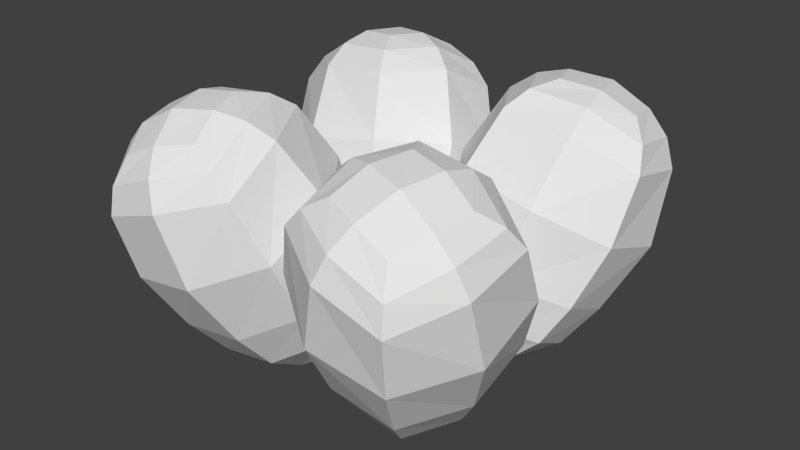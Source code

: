 # Source: balloons.blend  (saved by Blender 2.69.0; exported with 4.5.12 LTS)
import bpy
from mathutils import Matrix  # noqa: F401  (used for matrix-valued properties, if any)

bpy.ops.wm.read_factory_settings(use_empty=True)
scene = bpy.context.scene
scene.name = 'Scene'

# ---- collections
col_collection_1 = bpy.data.collections.new('Collection 1'); scene.collection.children.link(col_collection_1)

# ---- materials (node trees are filled in below, after node groups)
mat_material_001 = bpy.data.materials.new('Material.001')
mat_material_001.alpha_threshold = 0.0
mat_material_001.use_transparent_shadow = False
mat_material_001.roughness = 0.5
mat_material_001.line_color = (0.0, 0.0, 0.0, 1.0)

# ---- material node trees

# ---- world
world_world = bpy.data.worlds.new('World'); scene.world = world_world
world_world.color = (0.05088, 0.05088, 0.05088)
world_world.use_sun_shadow = False
world_world.sun_shadow_jitter_overblur = 0.0
world_world.cycles.sampling_method = 'MANUAL'
world_world.cycles.sample_map_resolution = 256

# ---- meshes
me_cube_001 = bpy.data.meshes.new('Cube.001')
me_cube_001.from_pydata([(0.9646, 0.2142, 0.6727), (0.2474, 0.04818, 0.9129), (0.01047, 0.7514, 0.6915), (0.7277, 0.9174, 0.4512), (1.135, 0.4927, 1.375), (0.4181, 0.3268, 1.615), (0.1812, 1.03, 1.394), (0.8984, 1.196, 1.153), (0.982, 0.6948, 1.596), (0.5745, 0.6005, 1.732), (0.4399, 1.0, 1.606), (0.8474, 1.094, 1.47), (0.6204, 0.1739, 0.2387), (0.2603, 0.09054, 0.3593), (0.1414, 0.4436, 0.2481), (0.5014, 0.5269, 0.1275), (1.104, 0.3261, 1.028), (0.8185, 0.3362, 1.569), (0.3076, 0.1418, 1.295), (0.6309, 0.02106, 0.791), (0.2173, 0.6747, 1.581), (0.04451, 0.9227, 1.049), (0.02185, 0.364, 0.803), (0.5199, 1.222, 1.29), (0.841, 1.107, 0.7826), (0.3284, 0.9188, 0.5083), (1.121, 0.8839, 1.278), (0.9375, 0.5759, 0.4963), (0.7925, 0.6463, 1.706), (0.4999, 0.8111, 1.711), (0.6472, 1.078, 1.57), (0.9398, 0.9129, 1.564), (1.085, 0.5871, 1.5), (0.8881, 1.172, 1.316), (0.2916, 1.034, 1.516), (0.4886, 0.4491, 1.7), (0.4388, 0.09653, 0.2699), (0.1703, 0.2478, 0.2751), (0.3055, 0.4924, 0.1452), (0.5741, 0.3412, 0.1399), (0.6263, 0.7444, 0.2481), (0.8216, 0.1647, 0.4307), (0.03501, 0.6075, 0.4462), (0.2303, 0.02782, 0.6287), (0.754, 0.1032, 1.215), (0.0409, 0.5047, 1.229), (0.3999, 1.154, 0.8844), (1.113, 0.7528, 0.8704), (0.78, 0.4519, 0.271), (1.056, 0.9114, 1.435), (0.731, 0.8801, 1.684), (0.5817, 1.179, 1.444), (0.3428, 0.7463, 1.674), (0.8174, 0.4791, 1.664), (0.3598, 0.2743, 0.1567), (0.2973, 0.7237, 0.2805), (0.05426, 0.2839, 0.5141), (0.537, 0.0121, 0.5046), (-0.9646, 0.2142, 0.6727), (-0.2474, 0.04818, 0.9129), (-0.01047, 0.7514, 0.6915), (-0.7277, 0.9174, 0.4512), (-1.135, 0.4927, 1.375), (-0.4181, 0.3268, 1.615), (-0.1812, 1.03, 1.394), (-0.8984, 1.196, 1.153), (-0.982, 0.6948, 1.596), (-0.5745, 0.6005, 1.732), (-0.4399, 1.0, 1.606), (-0.8474, 1.094, 1.47), (-0.6204, 0.1739, 0.2387), (-0.2603, 0.09054, 0.3593), (-0.1414, 0.4436, 0.2481), (-0.5014, 0.5269, 0.1275), (-1.104, 0.3261, 1.028), (-0.8185, 0.3362, 1.569), (-0.3076, 0.1418, 1.295), (-0.6309, 0.02106, 0.791), (-0.2173, 0.6747, 1.581), (-0.04451, 0.9227, 1.049), (-0.02185, 0.364, 0.803), (-0.5199, 1.222, 1.29), (-0.841, 1.107, 0.7826), (-0.3284, 0.9188, 0.5083), (-1.121, 0.8839, 1.278), (-0.9375, 0.5759, 0.4963), (-0.7925, 0.6463, 1.706), (-0.4999, 0.8111, 1.711), (-0.6472, 1.078, 1.57), (-0.9398, 0.9129, 1.564), (-1.085, 0.5871, 1.5), (-0.8881, 1.172, 1.316), (-0.2916, 1.034, 1.516), (-0.4886, 0.4491, 1.7), (-0.4388, 0.09653, 0.2699), (-0.1703, 0.2478, 0.2751), (-0.3055, 0.4924, 0.1452), (-0.5741, 0.3412, 0.1399), (-0.6263, 0.7444, 0.2481), (-0.8216, 0.1647, 0.4307), (-0.03501, 0.6075, 0.4462), (-0.2303, 0.02782, 0.6287), (-0.754, 0.1032, 1.215), (-0.0409, 0.5047, 1.229), (-0.3999, 1.154, 0.8844), (-1.113, 0.7528, 0.8704), (-0.78, 0.4519, 0.271), (-1.056, 0.9114, 1.435), (-0.731, 0.8801, 1.684), (-0.5817, 1.179, 1.444), (-0.3428, 0.7463, 1.674), (-0.8174, 0.4791, 1.664), (-0.3598, 0.2743, 0.1567), (-0.2973, 0.7237, 0.2805), (-0.05426, 0.2839, 0.5141), (-0.537, 0.0121, 0.5046), (0.9646, -0.2142, 0.6727), (0.2474, -0.04818, 0.9129), (0.01047, -0.7514, 0.6915), (0.7277, -0.9174, 0.4512), (1.135, -0.4927, 1.375), (0.4181, -0.3268, 1.615), (0.1812, -1.03, 1.394), (0.8984, -1.196, 1.153), (0.982, -0.6948, 1.596), (0.5745, -0.6005, 1.732), (0.4399, -1.0, 1.606), (0.8474, -1.094, 1.47), (0.6204, -0.1739, 0.2387), (0.2603, -0.09054, 0.3593), (0.1414, -0.4436, 0.2481), (0.5014, -0.5269, 0.1275), (1.104, -0.3261, 1.028), (0.8185, -0.3362, 1.569), (0.3076, -0.1418, 1.295), (0.6309, -0.02106, 0.791), (0.2173, -0.6747, 1.581), (0.04451, -0.9227, 1.049), (0.02185, -0.364, 0.803), (0.5199, -1.222, 1.29), (0.841, -1.107, 0.7826), (0.3284, -0.9188, 0.5083), (1.121, -0.8839, 1.278), (0.9375, -0.5759, 0.4963), (0.7925, -0.6463, 1.706), (0.4999, -0.8111, 1.711), (0.6472, -1.078, 1.57), (0.9398, -0.9129, 1.564), (1.085, -0.5871, 1.5), (0.8881, -1.172, 1.316), (0.2916, -1.034, 1.516), (0.4886, -0.4491, 1.7), (0.4388, -0.09653, 0.2699), (0.1703, -0.2478, 0.2751), (0.3055, -0.4924, 0.1452), (0.5741, -0.3412, 0.1399), (0.6263, -0.7444, 0.2481), (0.8216, -0.1647, 0.4307), (0.03501, -0.6075, 0.4462), (0.2303, -0.02782, 0.6287), (0.754, -0.1032, 1.215), (0.0409, -0.5047, 1.229), (0.3999, -1.154, 0.8844), (1.113, -0.7528, 0.8704), (0.78, -0.4519, 0.271), (1.056, -0.9114, 1.435), (0.731, -0.8801, 1.684), (0.5817, -1.179, 1.444), (0.3428, -0.7463, 1.674), (0.8174, -0.4791, 1.664), (0.3598, -0.2743, 0.1567), (0.2973, -0.7237, 0.2805), (0.05426, -0.2839, 0.5141), (0.537, -0.0121, 0.5046), (-0.9646, -0.2142, 0.6727), (-0.2474, -0.04818, 0.9129), (-0.01047, -0.7514, 0.6915), (-0.7277, -0.9174, 0.4512), (-1.135, -0.4927, 1.375), (-0.4181, -0.3268, 1.615), (-0.1812, -1.03, 1.394), (-0.8984, -1.196, 1.153), (-0.982, -0.6948, 1.596), (-0.5745, -0.6005, 1.732), (-0.4399, -1.0, 1.606), (-0.8474, -1.094, 1.47), (-0.6204, -0.1739, 0.2387), (-0.2603, -0.09054, 0.3593), (-0.1414, -0.4436, 0.2481), (-0.5014, -0.5269, 0.1275), (-1.104, -0.3261, 1.028), (-0.8185, -0.3362, 1.569), (-0.3076, -0.1418, 1.295), (-0.6309, -0.02106, 0.791), (-0.2173, -0.6747, 1.581), (-0.04451, -0.9227, 1.049), (-0.02185, -0.364, 0.803), (-0.5199, -1.222, 1.29), (-0.841, -1.107, 0.7826), (-0.3284, -0.9188, 0.5083), (-1.121, -0.8839, 1.278), (-0.9375, -0.5759, 0.4963), (-0.7925, -0.6463, 1.706), (-0.4999, -0.8111, 1.711), (-0.6472, -1.078, 1.57), (-0.9398, -0.9129, 1.564), (-1.085, -0.5871, 1.5), (-0.8881, -1.172, 1.316), (-0.2916, -1.034, 1.516), (-0.4886, -0.4491, 1.7), (-0.4388, -0.09653, 0.2699), (-0.1703, -0.2478, 0.2751), (-0.3055, -0.4924, 0.1452), (-0.5741, -0.3412, 0.1399), (-0.6263, -0.7444, 0.2481), (-0.8216, -0.1647, 0.4307), (-0.03501, -0.6075, 0.4462), (-0.2303, -0.02782, 0.6287), (-0.754, -0.1032, 1.215), (-0.0409, -0.5047, 1.229), (-0.3999, -1.154, 0.8844), (-1.113, -0.7528, 0.8704), (-0.78, -0.4519, 0.271), (-1.056, -0.9114, 1.435), (-0.731, -0.8801, 1.684), (-0.5817, -1.179, 1.444), (-0.3428, -0.7463, 1.674), (-0.8174, -0.4791, 1.664), (-0.3598, -0.2743, 0.1567), (-0.2973, -0.7237, 0.2805), (-0.05426, -0.2839, 0.5141), (-0.537, -0.0121, 0.5046)], [], [(44, 18, 1, 19), (45, 21, 2, 22), (46, 24, 3, 25), (47, 16, 0, 27), (48, 41, 12, 39), (49, 33, 11, 31), (50, 29, 9, 28), (51, 34, 10, 30), (52, 35, 9, 29), (53, 32, 8, 28), (54, 37, 14, 38), (55, 40, 15, 38), (56, 42, 14, 37), (57, 43, 13, 36), (16, 44, 19, 0), (4, 17, 44, 16), (17, 5, 18, 44), (18, 45, 22, 1), (5, 20, 45, 18), (20, 6, 21, 45), (21, 46, 25, 2), (6, 23, 46, 21), (23, 7, 24, 46), (24, 47, 27, 3), (7, 26, 47, 24), (26, 4, 16, 47), (40, 48, 39, 15), (3, 27, 48, 40), (27, 0, 41, 48), (32, 49, 31, 8), (4, 26, 49, 32), (26, 7, 33, 49), (31, 50, 28, 8), (11, 30, 50, 31), (30, 10, 29, 50), (33, 51, 30, 11), (7, 23, 51, 33), (23, 6, 34, 51), (34, 52, 29, 10), (6, 20, 52, 34), (20, 5, 35, 52), (35, 53, 28, 9), (5, 17, 53, 35), (17, 4, 32, 53), (39, 54, 38, 15), (12, 36, 54, 39), (36, 13, 37, 54), (42, 55, 38, 14), (2, 25, 55, 42), (25, 3, 40, 55), (43, 56, 37, 13), (1, 22, 56, 43), (22, 2, 42, 56), (41, 57, 36, 12), (0, 19, 57, 41), (19, 1, 43, 57), (102, 77, 59, 76), (103, 80, 60, 79), (104, 83, 61, 82), (105, 85, 58, 74), (106, 97, 70, 99), (107, 89, 69, 91), (108, 86, 67, 87), (109, 88, 68, 92), (110, 87, 67, 93), (111, 86, 66, 90), (112, 96, 72, 95), (113, 96, 73, 98), (114, 95, 72, 100), (115, 94, 71, 101), (74, 58, 77, 102), (62, 74, 102, 75), (75, 102, 76, 63), (76, 59, 80, 103), (63, 76, 103, 78), (78, 103, 79, 64), (79, 60, 83, 104), (64, 79, 104, 81), (81, 104, 82, 65), (82, 61, 85, 105), (65, 82, 105, 84), (84, 105, 74, 62), (98, 73, 97, 106), (61, 98, 106, 85), (85, 106, 99, 58), (90, 66, 89, 107), (62, 90, 107, 84), (84, 107, 91, 65), (89, 66, 86, 108), (69, 89, 108, 88), (88, 108, 87, 68), (91, 69, 88, 109), (65, 91, 109, 81), (81, 109, 92, 64), (92, 68, 87, 110), (64, 92, 110, 78), (78, 110, 93, 63), (93, 67, 86, 111), (63, 93, 111, 75), (75, 111, 90, 62), (97, 73, 96, 112), (70, 97, 112, 94), (94, 112, 95, 71), (100, 72, 96, 113), (60, 100, 113, 83), (83, 113, 98, 61), (101, 71, 95, 114), (59, 101, 114, 80), (80, 114, 100, 60), (99, 70, 94, 115), (58, 99, 115, 77), (77, 115, 101, 59), (160, 135, 117, 134), (161, 138, 118, 137), (162, 141, 119, 140), (163, 143, 116, 132), (164, 155, 128, 157), (165, 147, 127, 149), (166, 144, 125, 145), (167, 146, 126, 150), (168, 145, 125, 151), (169, 144, 124, 148), (170, 154, 130, 153), (171, 154, 131, 156), (172, 153, 130, 158), (173, 152, 129, 159), (132, 116, 135, 160), (120, 132, 160, 133), (133, 160, 134, 121), (134, 117, 138, 161), (121, 134, 161, 136), (136, 161, 137, 122), (137, 118, 141, 162), (122, 137, 162, 139), (139, 162, 140, 123), (140, 119, 143, 163), (123, 140, 163, 142), (142, 163, 132, 120), (156, 131, 155, 164), (119, 156, 164, 143), (143, 164, 157, 116), (148, 124, 147, 165), (120, 148, 165, 142), (142, 165, 149, 123), (147, 124, 144, 166), (127, 147, 166, 146), (146, 166, 145, 126), (149, 127, 146, 167), (123, 149, 167, 139), (139, 167, 150, 122), (150, 126, 145, 168), (122, 150, 168, 136), (136, 168, 151, 121), (151, 125, 144, 169), (121, 151, 169, 133), (133, 169, 148, 120), (155, 131, 154, 170), (128, 155, 170, 152), (152, 170, 153, 129), (158, 130, 154, 171), (118, 158, 171, 141), (141, 171, 156, 119), (159, 129, 153, 172), (117, 159, 172, 138), (138, 172, 158, 118), (157, 128, 152, 173), (116, 157, 173, 135), (135, 173, 159, 117), (218, 192, 175, 193), (219, 195, 176, 196), (220, 198, 177, 199), (221, 190, 174, 201), (222, 215, 186, 213), (223, 207, 185, 205), (224, 203, 183, 202), (225, 208, 184, 204), (226, 209, 183, 203), (227, 206, 182, 202), (228, 211, 188, 212), (229, 214, 189, 212), (230, 216, 188, 211), (231, 217, 187, 210), (190, 218, 193, 174), (178, 191, 218, 190), (191, 179, 192, 218), (192, 219, 196, 175), (179, 194, 219, 192), (194, 180, 195, 219), (195, 220, 199, 176), (180, 197, 220, 195), (197, 181, 198, 220), (198, 221, 201, 177), (181, 200, 221, 198), (200, 178, 190, 221), (214, 222, 213, 189), (177, 201, 222, 214), (201, 174, 215, 222), (206, 223, 205, 182), (178, 200, 223, 206), (200, 181, 207, 223), (205, 224, 202, 182), (185, 204, 224, 205), (204, 184, 203, 224), (207, 225, 204, 185), (181, 197, 225, 207), (197, 180, 208, 225), (208, 226, 203, 184), (180, 194, 226, 208), (194, 179, 209, 226), (209, 227, 202, 183), (179, 191, 227, 209), (191, 178, 206, 227), (213, 228, 212, 189), (186, 210, 228, 213), (210, 187, 211, 228), (216, 229, 212, 188), (176, 199, 229, 216), (199, 177, 214, 229), (217, 230, 211, 187), (175, 196, 230, 217), (196, 176, 216, 230), (215, 231, 210, 186), (174, 193, 231, 215), (193, 175, 217, 231)])
_uv = me_cube_001.uv_layers.new(name='UVMap')
_uv.uv.foreach_set('vector', [0.8036, 0.07397, 0.886, 0.07069, 0.886, 0.1424, 0.814, 0.1546, 0.2396, 0.3172, 0.3187, 0.3407, 0.2953, 0.4087, 0.2233, 0.397, 0.5085, 0.8258, 0.5902, 0.817, 0.5901, 0.8746, 0.5182, 0.8875, 0.2361, 0.134, 0.3169, 0.1172, 0.3282, 0.1844, 0.2589, 0.2064, 0.848, 0.7731, 0.8958, 0.7701, 0.8907, 0.812, 0.862, 0.8178, 0.5902, 0.6886, 0.5676, 0.7253, 0.552, 0.6994, 0.5628, 0.6732, 0.1172, 0.8283, 0.1091, 0.8696, 0.06979, 0.8595, 0.07396, 0.8209, 0.5076, 0.721, 0.4539, 0.7213, 0.4742, 0.6966, 0.5118, 0.6932, 0.1004, 0.8998, 0.04407, 0.8785, 0.06979, 0.8595, 0.1091, 0.8696, 0.04331, 0.8209, 0.05767, 0.777, 0.07908, 0.7901, 0.07396, 0.8209, 0.8643, 0.8568, 0.8581, 0.8861, 0.8234, 0.8851, 0.8243, 0.8588, 0.7801, 0.8467, 0.7911, 0.7902, 0.8269, 0.8242, 0.8243, 0.8588, 0.2153, 0.4507, 0.2748, 0.456, 0.2504, 0.4953, 0.2148, 0.4946, 0.8236, 0.2082, 0.8818, 0.1939, 0.8706, 0.2395, 0.8365, 0.2506, 0.7394, 0.09276, 0.8036, 0.07397, 0.814, 0.1546, 0.754, 0.1623, 0.7447, 0.02648, 0.8041, 0.003994, 0.8036, 0.07397, 0.7394, 0.09276, 0.8041, 0.003994, 0.8767, 0.006604, 0.886, 0.07069, 0.8036, 0.07397, 0.1749, 0.3135, 0.2396, 0.3172, 0.2233, 0.397, 0.1658, 0.3842, 0.2021, 0.2521, 0.264, 0.2506, 0.2396, 0.3172, 0.1749, 0.3135, 0.264, 0.2506, 0.3316, 0.2766, 0.3187, 0.3407, 0.2396, 0.3172, 0.4384, 0.8116, 0.5085, 0.8258, 0.5182, 0.8875, 0.4533, 0.8697, 0.4419, 0.7482, 0.5057, 0.7519, 0.5085, 0.8258, 0.4384, 0.8116, 0.5057, 0.7519, 0.5787, 0.7531, 0.5902, 0.817, 0.5085, 0.8258, 0.1721, 0.1411, 0.2361, 0.134, 0.2589, 0.2064, 0.1979, 0.2059, 0.1658, 0.07208, 0.2236, 0.05743, 0.2361, 0.134, 0.1721, 0.1411, 0.2236, 0.05743, 0.2962, 0.05056, 0.3169, 0.1172, 0.2361, 0.134, 0.7911, 0.7902, 0.848, 0.7731, 0.862, 0.8178, 0.8269, 0.8242, 0.76, 0.7586, 0.8272, 0.7327, 0.848, 0.7731, 0.7911, 0.7902, 0.2589, 0.2064, 0.3282, 0.1844, 0.3315, 0.2296, 0.2761, 0.2506, 0.283, 0.02569, 0.2233, 0.02879, 0.2273, 0.005948, 0.2669, 0.006001, 0.2962, 0.05056, 0.2236, 0.05743, 0.2233, 0.02879, 0.283, 0.02569, 0.2236, 0.05743, 0.1658, 0.07208, 0.1746, 0.04359, 0.2233, 0.02879, 0.1192, 0.7946, 0.1172, 0.8283, 0.07396, 0.8209, 0.07908, 0.7901, 0.552, 0.6994, 0.5118, 0.6932, 0.5201, 0.6638, 0.5628, 0.6732, 0.1543, 0.8433, 0.1442, 0.8802, 0.1091, 0.8696, 0.1172, 0.8283, 0.5676, 0.7253, 0.5076, 0.721, 0.5118, 0.6932, 0.552, 0.6994, 0.5787, 0.7531, 0.5057, 0.7519, 0.5076, 0.721, 0.5676, 0.7253, 0.5057, 0.7519, 0.4419, 0.7482, 0.4539, 0.7213, 0.5076, 0.721, 0.1531, 0.9089, 0.1004, 0.8998, 0.1091, 0.8696, 0.1442, 0.8802, 0.1543, 0.9326, 0.08974, 0.9265, 0.1004, 0.8998, 0.1531, 0.9089, 0.08974, 0.9265, 0.02328, 0.8961, 0.04407, 0.8785, 0.1004, 0.8998, 0.04407, 0.8785, 0.04331, 0.8209, 0.07396, 0.8209, 0.06979, 0.8595, 0.02328, 0.8961, 0.01747, 0.8265, 0.04331, 0.8209, 0.04407, 0.8785, 0.3315, 0.02097, 0.2962, 0.05056, 0.283, 0.02569, 0.3085, 0.0, 0.862, 0.8178, 0.8643, 0.8568, 0.8243, 0.8588, 0.8269, 0.8242, 0.8907, 0.812, 0.8958, 0.8451, 0.8643, 0.8568, 0.862, 0.8178, 0.8958, 0.8451, 0.8871, 0.8729, 0.8581, 0.8861, 0.8643, 0.8568, 0.7853, 0.8901, 0.7801, 0.8467, 0.8243, 0.8588, 0.8234, 0.8851, 0.2953, 0.4087, 0.3316, 0.4385, 0.3012, 0.4836, 0.2748, 0.456, 0.7416, 0.8256, 0.76, 0.7586, 0.7911, 0.7902, 0.7801, 0.8467, 0.1681, 0.4358, 0.2153, 0.4507, 0.2148, 0.4946, 0.1854, 0.483, 0.1658, 0.3842, 0.2233, 0.397, 0.2153, 0.4507, 0.1681, 0.4358, 0.2233, 0.397, 0.2953, 0.4087, 0.2748, 0.456, 0.2153, 0.4507, 0.7729, 0.2103, 0.8236, 0.2082, 0.8365, 0.2506, 0.8043, 0.2495, 0.754, 0.1623, 0.814, 0.1546, 0.8236, 0.2082, 0.7729, 0.2103, 0.814, 0.1546, 0.886, 0.1424, 0.8818, 0.1939, 0.8236, 0.2082, 0.6597, 0.6949, 0.6696, 0.6141, 0.7416, 0.6255, 0.7416, 0.6973, 0.08343, 0.4396, 0.09368, 0.359, 0.1658, 0.3709, 0.1658, 0.4426, 0.8156, 0.5819, 0.8187, 0.5183, 0.8906, 0.53, 0.8963, 0.5891, 0.4824, 0.1836, 0.4076, 0.1836, 0.4097, 0.1105, 0.4766, 0.1014, 0.3613, 0.1811, 0.3315, 0.1741, 0.3353, 0.1388, 0.3661, 0.1215, 0.8963, 0.7168, 0.8694, 0.7327, 0.8615, 0.7078, 0.8778, 0.6819, 0.8813, 0.3431, 0.8381, 0.3475, 0.8352, 0.307, 0.8745, 0.2996, 0.8184, 0.6873, 0.8214, 0.7146, 0.7824, 0.7113, 0.762, 0.6871, 0.8663, 0.2715, 0.8745, 0.2996, 0.8352, 0.307, 0.8097, 0.2891, 0.8071, 0.3491, 0.8381, 0.3475, 0.8414, 0.3857, 0.8189, 0.4043, 0.4672, 0.9874, 0.506, 0.9815, 0.5126, 1.014, 0.4796, 1.023, 0.5504, 0.9695, 0.506, 0.9815, 0.4987, 0.9461, 0.5319, 0.9126, 0.1029, 0.3053, 0.1149, 0.2628, 0.1492, 0.2737, 0.1612, 0.3194, 0.678, 0.5605, 0.688, 0.5183, 0.7226, 0.5289, 0.7364, 0.5741, 0.5902, 0.6777, 0.6053, 0.6077, 0.6696, 0.6141, 0.6597, 0.6949, 0.5939, 0.7442, 0.5902, 0.6777, 0.6597, 0.6949, 0.6572, 0.7655, 0.6572, 0.7655, 0.6597, 0.6949, 0.7416, 0.6973, 0.7302, 0.762, 0.01747, 0.4209, 0.03223, 0.3514, 0.09368, 0.359, 0.08343, 0.4396, 0.02226, 0.4871, 0.01747, 0.4209, 0.08343, 0.4396, 0.08296, 0.5095, 0.08296, 0.5095, 0.08343, 0.4396, 0.1658, 0.4426, 0.1558, 0.5066, 0.7416, 0.596, 0.7514, 0.5362, 0.8187, 0.5183, 0.8156, 0.5819, 0.7492, 0.6602, 0.7416, 0.596, 0.8156, 0.5819, 0.8165, 0.6566, 0.8165, 0.6566, 0.8156, 0.5819, 0.8963, 0.5891, 0.8885, 0.654, 0.4946, 0.2506, 0.4258, 0.2448, 0.4076, 0.1836, 0.4824, 0.1836, 0.5624, 0.2372, 0.4946, 0.2506, 0.4824, 0.1836, 0.5595, 0.1748, 0.5595, 0.1748, 0.4824, 0.1836, 0.4766, 0.1014, 0.5462, 0.1029, 0.5319, 0.9126, 0.4987, 0.9461, 0.4641, 0.9467, 0.4751, 0.9071, 0.4258, 0.2448, 0.3795, 0.2322, 0.3613, 0.1811, 0.4076, 0.1836, 0.4076, 0.1836, 0.3613, 0.1811, 0.3661, 0.1215, 0.4097, 0.1105, 0.8189, 0.4043, 0.8414, 0.3857, 0.8813, 0.3846, 0.8772, 0.4093, 0.5462, 0.1029, 0.5741, 0.1095, 0.5875, 0.1681, 0.5595, 0.1748, 0.5595, 0.1748, 0.5875, 0.1681, 0.5875, 0.2211, 0.5624, 0.2372, 0.8813, 0.3846, 0.8414, 0.3857, 0.8381, 0.3475, 0.8813, 0.3431, 0.9152, 0.3757, 0.8813, 0.3846, 0.8813, 0.3431, 0.9178, 0.3367, 0.9178, 0.3367, 0.8813, 0.3431, 0.8745, 0.2996, 0.909, 0.297, 0.8778, 0.6819, 0.8615, 0.7078, 0.8214, 0.7146, 0.8184, 0.6873, 0.8885, 0.654, 0.8778, 0.6819, 0.8184, 0.6873, 0.8165, 0.6566, 0.8165, 0.6566, 0.8184, 0.6873, 0.762, 0.6871, 0.7492, 0.6602, 0.9178, 0.2746, 0.909, 0.297, 0.8745, 0.2996, 0.8663, 0.2715, 0.1558, 0.5066, 0.1464, 0.5264, 0.08675, 0.5297, 0.08296, 0.5095, 0.8556, 0.2506, 0.8663, 0.2715, 0.8097, 0.2891, 0.7887, 0.2764, 0.8097, 0.2891, 0.8352, 0.307, 0.8381, 0.3475, 0.8071, 0.3491, 0.7887, 0.2764, 0.8097, 0.2891, 0.8071, 0.3491, 0.7806, 0.3489, 0.7806, 0.3489, 0.8071, 0.3491, 0.8189, 0.4043, 0.7997, 0.4149, 0.4641, 0.9467, 0.4987, 0.9461, 0.506, 0.9815, 0.4672, 0.9874, 0.4378, 0.9521, 0.4641, 0.9467, 0.4672, 0.9874, 0.4377, 0.9882, 0.4377, 0.9882, 0.4672, 0.9874, 0.4796, 1.023, 0.4517, 1.02, 0.5546, 1.024, 0.5126, 1.014, 0.506, 0.9815, 0.5504, 0.9695, 0.5902, 1.023, 0.5546, 1.024, 0.5504, 0.9695, 0.5902, 0.9551, 0.5902, 0.9551, 0.5504, 0.9695, 0.5319, 0.9126, 0.5627, 0.8875, 0.05109, 0.3033, 0.08215, 0.2639, 0.1149, 0.2628, 0.1029, 0.3053, 0.03223, 0.3514, 0.05109, 0.3033, 0.1029, 0.3053, 0.09368, 0.359, 0.09368, 0.359, 0.1029, 0.3053, 0.1612, 0.3194, 0.1658, 0.3709, 0.624, 0.5595, 0.6542, 0.52, 0.688, 0.5183, 0.678, 0.5605, 0.6053, 0.6077, 0.624, 0.5595, 0.678, 0.5605, 0.6696, 0.6141, 0.6696, 0.6141, 0.678, 0.5605, 0.7364, 0.5741, 0.7416, 0.6255, 0.4011, 0.4271, 0.411, 0.3463, 0.483, 0.3577, 0.483, 0.4296, 0.5512, 0.4415, 0.5475, 0.3603, 0.6206, 0.3597, 0.6329, 0.4303, 0.2509, 0.5955, 0.254, 0.532, 0.326, 0.5437, 0.3316, 0.6027, 0.08418, 0.6508, 0.08265, 0.576, 0.1557, 0.5766, 0.1662, 0.6434, 0.9427, 0.2458, 0.9536, 0.2029, 0.9876, 0.2098, 1.0, 0.2506, 0.3316, 0.7305, 0.3048, 0.7464, 0.2968, 0.7214, 0.3132, 0.6956, 0.689, 0.8698, 0.6456, 0.8773, 0.6408, 0.8387, 0.6801, 0.8285, 0.2537, 0.701, 0.2568, 0.7282, 0.2177, 0.725, 0.1974, 0.7008, 0.6713, 0.7983, 0.6801, 0.8285, 0.6408, 0.8387, 0.6151, 0.8197, 0.6153, 0.8775, 0.6456, 0.8773, 0.652, 0.9082, 0.6316, 0.9215, 0.962, 0.1637, 0.9221, 0.1591, 0.9314, 0.1317, 0.9675, 0.1327, 0.886, 0.1671, 0.9221, 0.1591, 0.919, 0.1943, 0.8873, 0.2251, 0.5474, 0.3058, 0.552, 0.2619, 0.5876, 0.2668, 0.6073, 0.3098, 0.4194, 0.2927, 0.4294, 0.2506, 0.464, 0.2612, 0.4777, 0.3064, 0.3316, 0.4099, 0.3467, 0.34, 0.411, 0.3463, 0.4011, 0.4271, 0.3353, 0.4765, 0.3316, 0.4099, 0.4011, 0.4271, 0.3986, 0.4977, 0.3986, 0.4977, 0.4011, 0.4271, 0.483, 0.4296, 0.4716, 0.4942, 0.483, 0.4343, 0.4856, 0.3633, 0.5475, 0.3603, 0.5512, 0.4415, 0.499, 0.4987, 0.483, 0.4343, 0.5512, 0.4415, 0.5627, 0.5104, 0.5627, 0.5104, 0.5512, 0.4415, 0.6329, 0.4303, 0.634, 0.4951, 0.177, 0.6096, 0.1867, 0.5499, 0.254, 0.532, 0.2509, 0.5955, 0.1846, 0.6739, 0.177, 0.6096, 0.2509, 0.5955, 0.2518, 0.6702, 0.2518, 0.6702, 0.2509, 0.5955, 0.3316, 0.6027, 0.3238, 0.6676, 0.01747, 0.6644, 0.02179, 0.5955, 0.08265, 0.576, 0.08418, 0.6508, 0.03227, 0.7319, 0.01747, 0.6644, 0.08418, 0.6508, 0.09462, 0.7277, 0.09462, 0.7277, 0.08418, 0.6508, 0.1662, 0.6434, 0.1662, 0.713, 0.8873, 0.2251, 0.919, 0.1943, 0.9536, 0.2029, 0.9427, 0.2458, 0.02179, 0.5955, 0.03348, 0.5489, 0.08419, 0.5297, 0.08265, 0.576, 0.08265, 0.576, 0.08419, 0.5297, 0.1439, 0.5333, 0.1557, 0.5766, 0.1602, 0.7409, 0.1493, 0.7651, 0.1109, 0.777, 0.1019, 0.7556, 0.1662, 0.713, 0.1602, 0.7409, 0.1019, 0.7556, 0.09462, 0.7277, 0.09462, 0.7277, 0.1019, 0.7556, 0.04881, 0.7567, 0.03227, 0.7319, 0.6923, 0.9036, 0.652, 0.9082, 0.6456, 0.8773, 0.689, 0.8698, 0.7272, 0.8873, 0.6923, 0.9036, 0.689, 0.8698, 0.7268, 0.8547, 0.7268, 0.8547, 0.689, 0.8698, 0.6801, 0.8285, 0.716, 0.8178, 0.3132, 0.6956, 0.2968, 0.7214, 0.2568, 0.7282, 0.2537, 0.701, 0.3238, 0.6676, 0.3132, 0.6956, 0.2537, 0.701, 0.2518, 0.6702, 0.2518, 0.6702, 0.2537, 0.701, 0.1974, 0.7008, 0.1846, 0.6739, 0.7252, 0.7891, 0.716, 0.8178, 0.6801, 0.8285, 0.6713, 0.7983, 0.7272, 0.7655, 0.7252, 0.7891, 0.6713, 0.7983, 0.6612, 0.7717, 0.6612, 0.7717, 0.6713, 0.7983, 0.6151, 0.8197, 0.5948, 0.8023, 0.6151, 0.8197, 0.6408, 0.8387, 0.6456, 0.8773, 0.6153, 0.8775, 0.5948, 0.8023, 0.6151, 0.8197, 0.6153, 0.8775, 0.5902, 0.872, 0.3986, 0.4977, 0.4008, 0.5183, 0.3474, 0.4997, 0.3353, 0.4765, 0.9536, 0.2029, 0.919, 0.1943, 0.9221, 0.1591, 0.962, 0.1637, 0.9876, 0.2098, 0.9536, 0.2029, 0.962, 0.1637, 0.999, 0.1765, 0.999, 0.1765, 0.962, 0.1637, 0.9675, 0.1327, 1.0, 0.1472, 0.6073, 0.3098, 0.5876, 0.2668, 0.6002, 0.2506, 0.634, 0.2855, 0.1867, 0.5499, 0.2012, 0.5121, 0.2571, 0.4953, 0.254, 0.532, 0.254, 0.532, 0.2571, 0.4953, 0.316, 0.5069, 0.326, 0.5437, 0.496, 0.3127, 0.5199, 0.2686, 0.552, 0.2619, 0.5474, 0.3058, 0.4856, 0.3633, 0.496, 0.3127, 0.5474, 0.3058, 0.5475, 0.3603, 0.5475, 0.3603, 0.5474, 0.3058, 0.6073, 0.3098, 0.6206, 0.3597, 0.3654, 0.2917, 0.3956, 0.2523, 0.4294, 0.2506, 0.4194, 0.2927, 0.3467, 0.34, 0.3654, 0.2917, 0.4194, 0.2927, 0.411, 0.3463, 0.411, 0.3463, 0.4194, 0.2927, 0.4777, 0.3064, 0.483, 0.3577, 0.6982, 0.3205, 0.7806, 0.3173, 0.7806, 0.389, 0.7086, 0.4012, 0.07383, 0.08477, 0.1529, 0.1082, 0.1295, 0.1763, 0.05751, 0.1645, 0.6576, 0.1537, 0.7394, 0.1449, 0.7393, 0.2025, 0.6673, 0.2153, 0.4858, 0.5816, 0.4785, 0.6638, 0.4108, 0.6552, 0.41, 0.5824, 0.3627, 0.586, 0.3667, 0.6452, 0.335, 0.6298, 0.3316, 0.595, 0.7394, 0.01646, 0.7168, 0.0532, 0.7011, 0.02722, 0.7119, 0.001091, 0.2942, 0.8197, 0.2869, 0.863, 0.2474, 0.8551, 0.2508, 0.8147, 0.6567, 0.04888, 0.603, 0.04914, 0.6234, 0.02445, 0.661, 0.02107, 0.2787, 0.891, 0.2221, 0.8725, 0.2474, 0.8551, 0.2869, 0.863, 0.2202, 0.8125, 0.2337, 0.7574, 0.2554, 0.7764, 0.2508, 0.8147, 0.9613, 0.04274, 0.9985, 0.05213, 0.987, 0.08643, 0.9528, 0.08248, 0.9422, 0.1183, 0.8871, 0.09523, 0.9183, 0.07228, 0.9528, 0.08248, 0.04952, 0.2183, 0.109, 0.2235, 0.08455, 0.2628, 0.04897, 0.2622, 0.7182, 0.4548, 0.7764, 0.4405, 0.7652, 0.4861, 0.7311, 0.4972, 0.634, 0.3393, 0.6982, 0.3205, 0.7086, 0.4012, 0.6486, 0.4089, 0.6393, 0.2731, 0.6987, 0.2506, 0.6982, 0.3205, 0.634, 0.3393, 0.6987, 0.2506, 0.7714, 0.2532, 0.7806, 0.3173, 0.6982, 0.3205, 0.00909, 0.08105, 0.07383, 0.08477, 0.05751, 0.1645, 0.0, 0.1518, 0.03633, 0.01967, 0.09818, 0.01813, 0.07383, 0.08477, 0.00909, 0.08105, 0.09818, 0.01813, 0.1658, 0.04415, 0.1529, 0.1082, 0.07383, 0.08477, 0.5875, 0.1394, 0.6576, 0.1537, 0.6673, 0.2153, 0.6025, 0.1976, 0.591, 0.07607, 0.6549, 0.0798, 0.6576, 0.1537, 0.5875, 0.1394, 0.6549, 0.0798, 0.7278, 0.08095, 0.7394, 0.1449, 0.6576, 0.1537, 0.4976, 0.5183, 0.4858, 0.5816, 0.41, 0.5824, 0.4281, 0.5242, 0.5655, 0.5324, 0.5628, 0.5919, 0.4858, 0.5816, 0.4976, 0.5183, 0.5628, 0.5919, 0.5482, 0.6633, 0.4785, 0.6638, 0.4858, 0.5816, 0.8871, 0.09523, 0.886, 0.0352, 0.9215, 0.03625, 0.9183, 0.07228, 0.4281, 0.5242, 0.41, 0.5824, 0.3627, 0.586, 0.3809, 0.5372, 0.41, 0.5824, 0.4108, 0.6552, 0.3667, 0.6452, 0.3627, 0.586, 0.2337, 0.7574, 0.2927, 0.7532, 0.2955, 0.7781, 0.2554, 0.7764, 0.5482, 0.6633, 0.5628, 0.5919, 0.5902, 0.6, 0.5759, 0.6579, 0.5628, 0.5919, 0.5655, 0.5324, 0.5902, 0.549, 0.5902, 0.6, 0.2955, 0.7781, 0.2942, 0.8197, 0.2508, 0.8147, 0.2554, 0.7764, 0.3302, 0.7874, 0.3316, 0.8265, 0.2942, 0.8197, 0.2955, 0.7781, 0.3316, 0.8265, 0.3222, 0.866, 0.2869, 0.863, 0.2942, 0.8197, 0.7168, 0.0532, 0.6567, 0.04888, 0.661, 0.02107, 0.7011, 0.02722, 0.7278, 0.08095, 0.6549, 0.0798, 0.6567, 0.04888, 0.7168, 0.0532, 0.6549, 0.0798, 0.591, 0.07607, 0.603, 0.04914, 0.6567, 0.04888, 0.3316, 0.8885, 0.2787, 0.891, 0.2869, 0.863, 0.3222, 0.866, 0.1658, 0.04415, 0.09818, 0.01813, 0.11, 0.0, 0.1647, 0.02219, 0.2686, 0.9116, 0.2016, 0.8848, 0.2221, 0.8725, 0.2787, 0.891, 0.2221, 0.8725, 0.2202, 0.8125, 0.2508, 0.8147, 0.2474, 0.8551, 0.2016, 0.8848, 0.1945, 0.8123, 0.2202, 0.8125, 0.2221, 0.8725, 0.1945, 0.8123, 0.2156, 0.7464, 0.2337, 0.7574, 0.2202, 0.8125, 0.9215, 0.03625, 0.9613, 0.04274, 0.9528, 0.08248, 0.9183, 0.07228, 0.9312, 0.003994, 0.9672, 0.005899, 0.9613, 0.04274, 0.9215, 0.03625, 0.9672, 0.005899, 0.9999, 0.01815, 0.9985, 0.05213, 0.9613, 0.04274, 0.9999, 0.1185, 0.9422, 0.1183, 0.9528, 0.08248, 0.987, 0.08643, 0.1295, 0.1763, 0.1658, 0.206, 0.1354, 0.2512, 0.109, 0.2235, 0.6673, 0.2153, 0.7393, 0.2025, 0.7338, 0.2381, 0.6754, 0.2506, 0.002292, 0.2034, 0.04952, 0.2183, 0.04897, 0.2622, 0.01955, 0.2505, 0.0, 0.1518, 0.05751, 0.1645, 0.04952, 0.2183, 0.002292, 0.2034, 0.05751, 0.1645, 0.1295, 0.1763, 0.109, 0.2235, 0.04952, 0.2183, 0.6675, 0.4568, 0.7182, 0.4548, 0.7311, 0.4972, 0.6989, 0.4961, 0.6486, 0.4089, 0.7086, 0.4012, 0.7182, 0.4548, 0.6675, 0.4568, 0.7086, 0.4012, 0.7806, 0.389, 0.7764, 0.4405, 0.7182, 0.4548])
me_cube_001.materials.append(mat_material_001)
me_cube_001.use_remesh_preserve_volume = False
me_cube_001.use_remesh_preserve_attributes = False
me_cube_001.use_mirror_vertex_groups = False
me_cube_001.update()

# ---- objects
ob_cube = bpy.data.objects.new('Cube', me_cube_001)

# ---- transforms, parenting, visibility, modifiers, constraints
ob_cube.location = (0.0, 0.0, 0.0)
ob_cube.lineart.crease_threshold = 0.0

# ---- collection membership
col_collection_1.objects.link(ob_cube)

# ---- scene / render settings (as saved in the file)
scene.frame_start = 1; scene.frame_end = 250; scene.frame_set(1)
scene.render.engine = 'BLENDER_EEVEE_NEXT'
scene.render.image_settings.compression = 90
scene.render.resolution_percentage = 50
scene.render.dither_intensity = 0.0
scene.cycles.use_denoising = False
scene.cycles.samples = 10
scene.cycles.sampling_pattern = 'TABULATED_SOBOL'
scene.cycles.light_sampling_threshold = 0.0
scene.cycles.use_adaptive_sampling = False
scene.cycles.use_light_tree = False
scene.cycles.blur_glossy = 0.0
scene.cycles.volume_bounces = 1
scene.cycles.pixel_filter_type = 'GAUSSIAN'
scene.cycles.sample_clamp_indirect = 0.0
scene.view_settings.view_transform = 'Standard'
bpy.context.view_layer.update()

# ---- added for rendering (the .blend has no active camera and no usable light): camera, sun
cam_auto = bpy.data.cameras.new('AutoCamera')
cam_auto.lens = 50.0
cam_auto.sensor_width = 36.0
cam_auto.clip_end = 1000.0
ob_auto_camera = bpy.data.objects.new('AutoCamera', cam_auto)
scene.collection.objects.link(ob_auto_camera)
ob_auto_camera.location = (3.42549, -4.11058, 3.67026)
ob_auto_camera.rotation_euler = (1.09748, -7.21219e-08, 0.694738)
scene.camera = ob_auto_camera
light_auto_sun = bpy.data.lights.new('AutoSun', 'SUN')
light_auto_sun.energy = 3.0
light_auto_sun.angle = 0.0523599
ob_auto_sun = bpy.data.objects.new('AutoSun', light_auto_sun)
scene.collection.objects.link(ob_auto_sun)
ob_auto_sun.rotation_euler = (0.872665, 0.174533, 0.523599)
bpy.context.view_layer.update()
